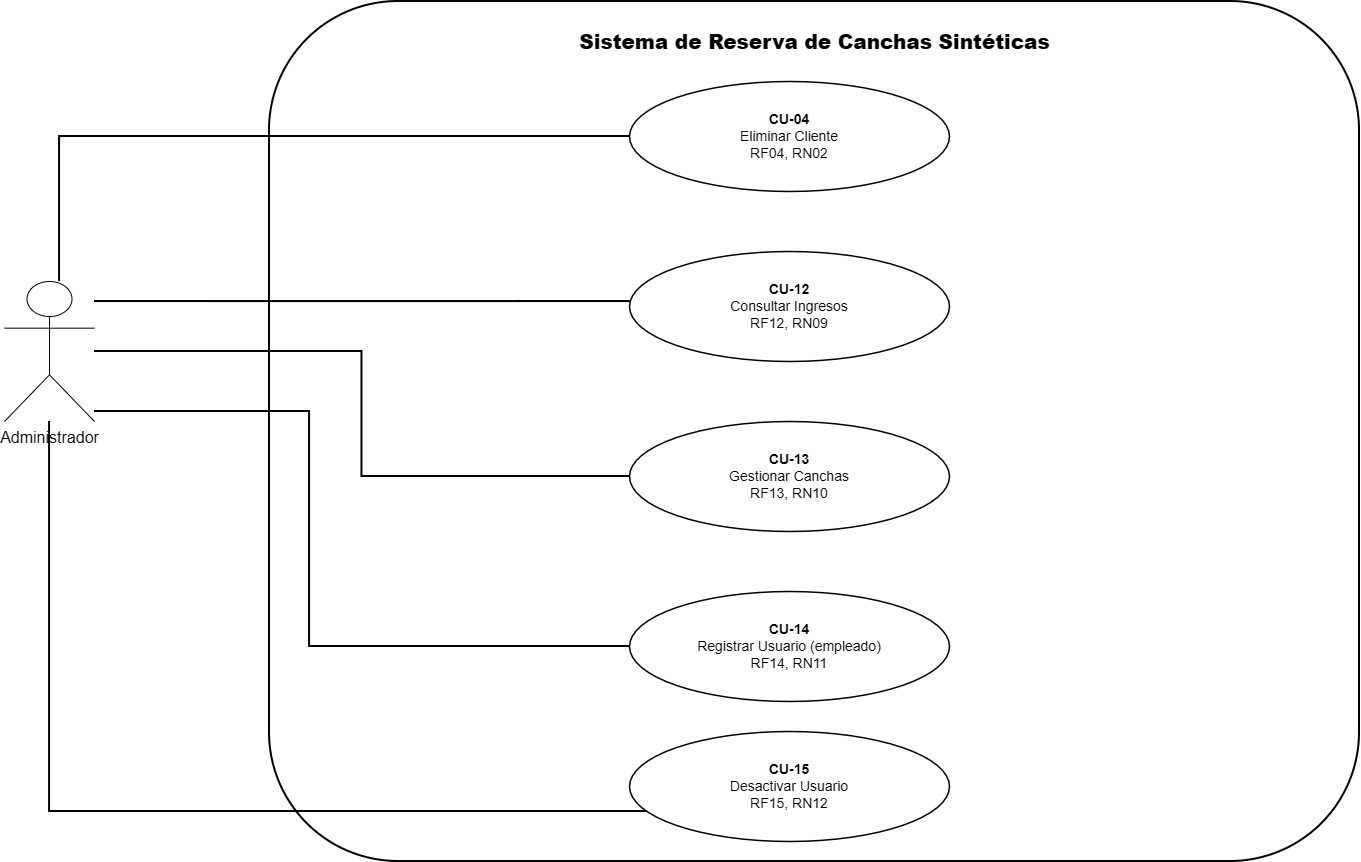

The diagram above was exported from draw.io. Its source (the exported page's mxGraphModel, read from the mxfile embedded in the PNG):
<mxGraphModel dx="1875" dy="995" grid="0" gridSize="10" guides="1" tooltips="1" connect="1" arrows="1" fold="1" page="1" pageScale="1" pageWidth="1600" pageHeight="1100" math="0" shadow="0">
  <root>
    <mxCell id="0" />
    <mxCell id="1" parent="0" />
    <mxCell id="boundary" parent="1" style="rounded=1;whiteSpace=wrap;html=1;strokeWidth=2;" value="" vertex="1">
      <mxGeometry height="860" width="1090" x="360" y="80" as="geometry" />
    </mxCell>
    <mxCell id="system_title" parent="1" style="text;html=1;align=center;verticalAlign=middle;resizable=0;points=[];autosize=1;fontStyle=1;fontSize=20;" value="&lt;b&gt;Sistema de Reserva de Canchas Sintéticas&lt;/b&gt;" vertex="1">
      <mxGeometry height="40" width="770" x="520" y="100" as="geometry" />
    </mxCell>
    <mxCell id="admin" parent="1" style="shape=umlActor;verticalLabelPosition=bottom;verticalAlign=top;html=1;outlineConnect=0;fontSize=16;" value="Administrador" vertex="1">
      <mxGeometry height="140" width="90" x="95" y="360" as="geometry" />
    </mxCell>
    <mxCell id="cu04" parent="1" style="ellipse;whiteSpace=wrap;html=1;aspect=fixed;strokeWidth=1.5;fontSize=14;" value="&lt;b&gt;CU-04&lt;/b&gt;&lt;br/&gt;Eliminar Cliente&lt;br/&gt;RF04, RN02" vertex="1">
      <mxGeometry height="110" width="320" x="720" y="160" as="geometry" />
    </mxCell>
    <mxCell id="e_cu04" edge="1" parent="1" source="admin" style="edgeStyle=orthogonalEdgeStyle;rounded=0;orthogonalLoop=1;jettySize=auto;html=1;endArrow=none;strokeWidth=2;" target="cu04">
      <mxGeometry relative="1" as="geometry">
        <Array as="points">
          <mxPoint x="150" y="215" />
        </Array>
      </mxGeometry>
    </mxCell>
    <mxCell id="cu12" parent="1" style="ellipse;whiteSpace=wrap;html=1;aspect=fixed;strokeWidth=1.5;fontSize=14;" value="&lt;b&gt;CU-12&lt;/b&gt;&lt;br/&gt;Consultar Ingresos&lt;br/&gt;RF12, RN09" vertex="1">
      <mxGeometry height="110" width="320" x="720" y="330" as="geometry" />
    </mxCell>
    <mxCell id="e_cu12" edge="1" parent="1" source="admin" style="edgeStyle=orthogonalEdgeStyle;rounded=0;orthogonalLoop=1;jettySize=auto;html=1;endArrow=none;strokeWidth=2;" target="cu12">
      <mxGeometry relative="1" as="geometry">
        <Array as="points">
          <mxPoint x="450" y="380" />
          <mxPoint x="450" y="380" />
        </Array>
      </mxGeometry>
    </mxCell>
    <mxCell id="cu13" parent="1" style="ellipse;whiteSpace=wrap;html=1;aspect=fixed;strokeWidth=1.5;fontSize=14;" value="&lt;b&gt;CU-13&lt;/b&gt;&lt;br/&gt;Gestionar Canchas&lt;br/&gt;RF13, RN10" vertex="1">
      <mxGeometry height="110" width="320" x="720" y="500" as="geometry" />
    </mxCell>
    <mxCell id="e_cu13" edge="1" parent="1" source="admin" style="edgeStyle=orthogonalEdgeStyle;rounded=0;orthogonalLoop=1;jettySize=auto;html=1;endArrow=none;strokeWidth=2;" target="cu13">
      <mxGeometry relative="1" as="geometry" />
    </mxCell>
    <mxCell id="cu14" parent="1" style="ellipse;whiteSpace=wrap;html=1;aspect=fixed;strokeWidth=1.5;fontSize=14;" value="&lt;b&gt;CU-14&lt;/b&gt;&lt;br/&gt;Registrar Usuario (empleado)&lt;br/&gt;RF14, RN11" vertex="1">
      <mxGeometry height="110" width="320" x="720" y="670" as="geometry" />
    </mxCell>
    <mxCell id="e_cu14" edge="1" parent="1" source="admin" style="edgeStyle=orthogonalEdgeStyle;rounded=0;orthogonalLoop=1;jettySize=auto;html=1;endArrow=none;strokeWidth=2;entryX=0;entryY=0.5;entryDx=0;entryDy=0;" target="cu14">
      <mxGeometry relative="1" as="geometry">
        <Array as="points">
          <mxPoint x="400" y="490" />
          <mxPoint x="400" y="725" />
        </Array>
        <mxPoint x="-40" y="579.9966666666667" as="sourcePoint" />
        <mxPoint x="655" y="819.9300000000001" as="targetPoint" />
      </mxGeometry>
    </mxCell>
    <mxCell id="cu15" parent="1" style="ellipse;whiteSpace=wrap;html=1;aspect=fixed;strokeWidth=1.5;fontSize=14;" value="&lt;b&gt;CU-15&lt;/b&gt;&lt;br/&gt;Desactivar Usuario&lt;br/&gt;RF15, RN12" vertex="1">
      <mxGeometry height="110" width="320" x="720" y="810" as="geometry" />
    </mxCell>
    <mxCell id="e_cu15" edge="1" parent="1" source="admin" style="edgeStyle=orthogonalEdgeStyle;rounded=0;orthogonalLoop=1;jettySize=auto;html=1;endArrow=none;strokeWidth=2;" target="cu15">
      <mxGeometry relative="1" as="geometry">
        <Array as="points">
          <mxPoint x="140" y="890" />
        </Array>
      </mxGeometry>
    </mxCell>
  </root>
</mxGraphModel>